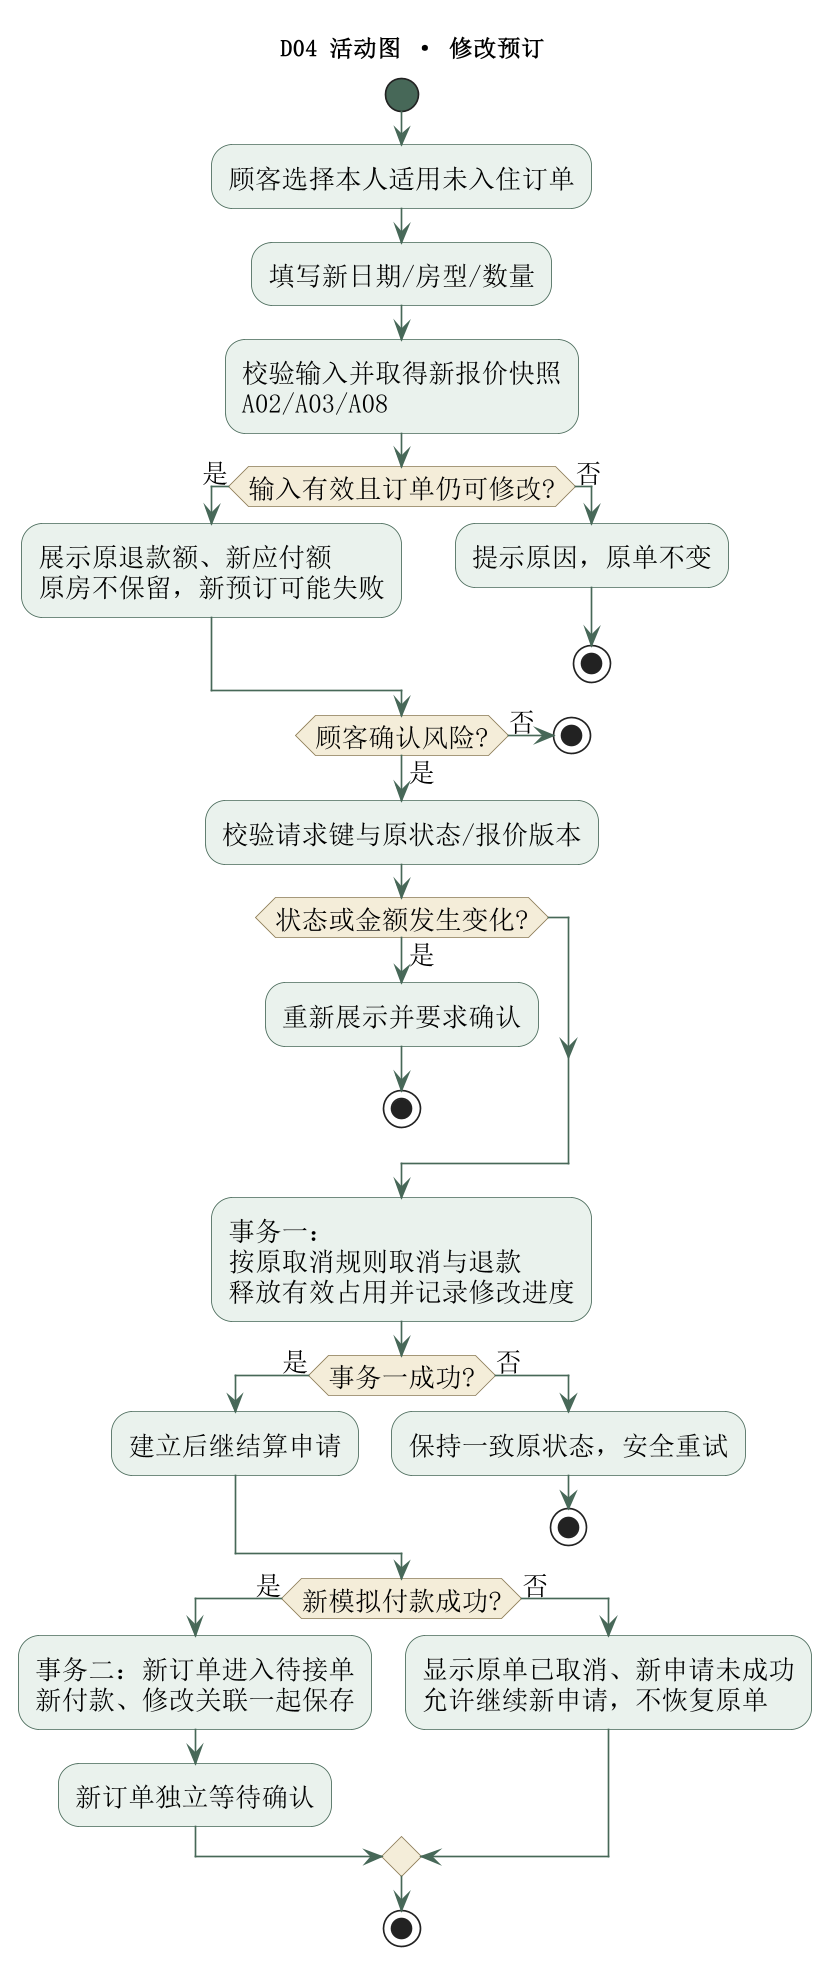

The diagram above was rendered by PlantUML. Its source (embedded in the PNG):
@startuml
skinparam monochrome false
skinparam backgroundColor #FFFFFF
skinparam ArrowColor #476858
skinparam ActorBorderColor #476858
skinparam ActorFontColor #263C32
skinparam ActorBackgroundColor #EAF2ED
skinparam UsecaseBackgroundColor #EAF2ED
skinparam UsecaseBorderColor #476858
skinparam ComponentBackgroundColor #EAF2ED
skinparam ComponentBorderColor #476858
skinparam PackageBackgroundColor #F7FAF8
skinparam PackageBorderColor #779285
skinparam ClassBackgroundColor #EAF2ED
skinparam ClassHeaderBackgroundColor #D8E7DE
skinparam ClassBorderColor #476858
skinparam DatabaseBackgroundColor #EAF2ED
skinparam DatabaseBorderColor #476858
skinparam ActivityBackgroundColor #EAF2ED
skinparam ActivityBorderColor #476858
skinparam ActivityDiamondBackgroundColor #F4EDD9
skinparam ActivityDiamondBorderColor #8A7954
skinparam ActivityStartColor #476858
skinparam ActivityEndColor #476858
skinparam StateBackgroundColor #EAF2ED
skinparam StateBorderColor #476858
skinparam StateStartColor #476858
skinparam StateEndColor #476858
skinparam NoteBackgroundColor #F8F2DF
skinparam NoteBorderColor #AA9871
skinparam SequenceParticipantBackgroundColor #EAF2ED
skinparam SequenceParticipantBorderColor #476858
skinparam SequenceLifeLineBorderColor #779285
skinparam SequenceLifeLineBackgroundColor #F7FAF8
skinparam SequenceGroupBackgroundColor #F7FAF8
skinparam SequenceGroupBorderColor #779285
skinparam SequenceGroupHeaderBackgroundColor #D8E7DE
skinparam SequenceReferenceBackgroundColor #F7FAF8
skinparam shadowing false
skinparam defaultFontName SimSun
skinparam defaultFontSize 16
skinparam dpi 160
skinparam wrapWidth 210
skinparam maxMessageSize 120
title D04 活动图 · 修改预订
start
:顾客选择本人适用未入住订单;
:填写新日期/房型/数量;
:校验输入并取得新报价快照\nA02/A03/A08;
if (输入有效且订单仍可修改?) then (是)
:展示原退款额、新应付额\n原房不保留，新预订可能失败;
else (否)
:提示原因，原单不变;
stop
endif
if (顾客确认风险?) then (是)
:校验请求键与原状态/报价版本;
else (否)
stop
endif
if (状态或金额发生变化?) then (是)
:重新展示并要求确认;
stop
endif
:事务一：按原取消规则取消与退款\n释放有效占用并记录修改进度;
if (事务一成功?) then (是)
:建立后继结算申请;
else (否)
:保持一致原状态，安全重试;
stop
endif
if (新模拟付款成功?) then (是)
:事务二：新订单进入待接单\n新付款、修改关联一起保存;
:新订单独立等待确认;
else (否)
:显示原单已取消、新申请未成功\n允许继续新申请，不恢复原单;
endif
stop

@enduml